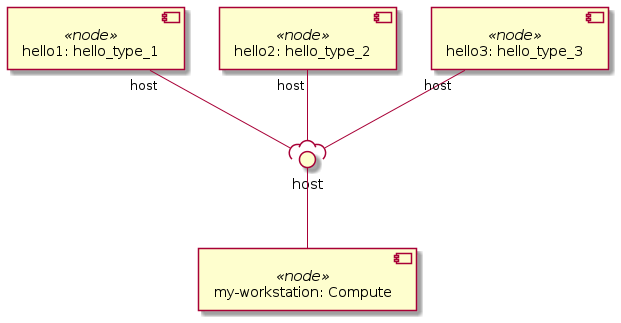

The diagram above was rendered by PlantUML. Its source (embedded in the PNG):
@startuml
skinparam componentStyle uml2

component "my-workstation: Compute" <<node>> as node_my_workstation

component "hello1: hello_type_1" <<node>> as node_hello1

component "hello2: hello_type_2" <<node>> as node_hello2

component "hello3: hello_type_3" <<node>> as node_hello3

interface "host" as node_my_workstation_host
node_my_workstation_host -- node_my_workstation
node_hello1 "host" --( node_my_workstation_host
node_hello2 "host" --( node_my_workstation_host
node_hello3 "host" --( node_my_workstation_host
@enduml